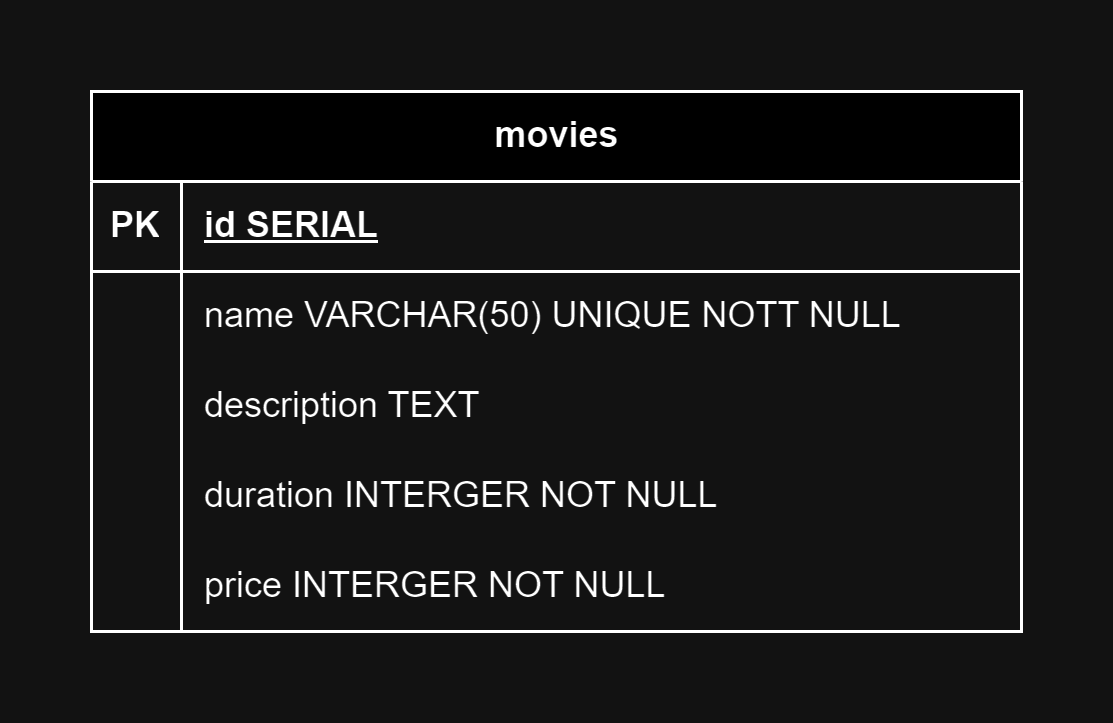

The diagram above was exported from draw.io. Its source (the exported page's mxGraphModel, read from the mxfile embedded in the PNG):
<mxGraphModel dx="1434" dy="758" grid="1" gridSize="10" guides="1" tooltips="1" connect="1" arrows="1" fold="1" page="1" pageScale="1" pageWidth="850" pageHeight="1100" math="0" shadow="0" extFonts="Permanent Marker^https://fonts.googleapis.com/css?family=Permanent+Marker">
  <root>
    <mxCell id="0" />
    <mxCell id="1" parent="0" />
    <mxCell id="0sD0Usw1Fmu08a-7_G_e-1" value="movies" style="shape=table;startSize=30;container=1;collapsible=1;childLayout=tableLayout;fixedRows=1;rowLines=0;fontStyle=1;align=center;resizeLast=1;html=1;" vertex="1" parent="1">
      <mxGeometry x="230" y="120" width="310" height="180" as="geometry" />
    </mxCell>
    <mxCell id="0sD0Usw1Fmu08a-7_G_e-2" value="" style="shape=tableRow;horizontal=0;startSize=0;swimlaneHead=0;swimlaneBody=0;fillColor=none;collapsible=0;dropTarget=0;points=[[0,0.5],[1,0.5]];portConstraint=eastwest;top=0;left=0;right=0;bottom=1;" vertex="1" parent="0sD0Usw1Fmu08a-7_G_e-1">
      <mxGeometry y="30" width="310" height="30" as="geometry" />
    </mxCell>
    <mxCell id="0sD0Usw1Fmu08a-7_G_e-3" value="PK" style="shape=partialRectangle;connectable=0;fillColor=none;top=0;left=0;bottom=0;right=0;fontStyle=1;overflow=hidden;whiteSpace=wrap;html=1;" vertex="1" parent="0sD0Usw1Fmu08a-7_G_e-2">
      <mxGeometry width="30" height="30" as="geometry">
        <mxRectangle width="30" height="30" as="alternateBounds" />
      </mxGeometry>
    </mxCell>
    <mxCell id="0sD0Usw1Fmu08a-7_G_e-4" value="id SERIAL" style="shape=partialRectangle;connectable=0;fillColor=none;top=0;left=0;bottom=0;right=0;align=left;spacingLeft=6;fontStyle=5;overflow=hidden;whiteSpace=wrap;html=1;" vertex="1" parent="0sD0Usw1Fmu08a-7_G_e-2">
      <mxGeometry x="30" width="280" height="30" as="geometry">
        <mxRectangle width="280" height="30" as="alternateBounds" />
      </mxGeometry>
    </mxCell>
    <mxCell id="0sD0Usw1Fmu08a-7_G_e-5" value="" style="shape=tableRow;horizontal=0;startSize=0;swimlaneHead=0;swimlaneBody=0;fillColor=none;collapsible=0;dropTarget=0;points=[[0,0.5],[1,0.5]];portConstraint=eastwest;top=0;left=0;right=0;bottom=0;" vertex="1" parent="0sD0Usw1Fmu08a-7_G_e-1">
      <mxGeometry y="60" width="310" height="30" as="geometry" />
    </mxCell>
    <mxCell id="0sD0Usw1Fmu08a-7_G_e-6" value="" style="shape=partialRectangle;connectable=0;fillColor=none;top=0;left=0;bottom=0;right=0;editable=1;overflow=hidden;whiteSpace=wrap;html=1;" vertex="1" parent="0sD0Usw1Fmu08a-7_G_e-5">
      <mxGeometry width="30" height="30" as="geometry">
        <mxRectangle width="30" height="30" as="alternateBounds" />
      </mxGeometry>
    </mxCell>
    <mxCell id="0sD0Usw1Fmu08a-7_G_e-7" value="name VARCHAR(50) UNIQUE NOTT NULL" style="shape=partialRectangle;connectable=0;fillColor=none;top=0;left=0;bottom=0;right=0;align=left;spacingLeft=6;overflow=hidden;whiteSpace=wrap;html=1;" vertex="1" parent="0sD0Usw1Fmu08a-7_G_e-5">
      <mxGeometry x="30" width="280" height="30" as="geometry">
        <mxRectangle width="280" height="30" as="alternateBounds" />
      </mxGeometry>
    </mxCell>
    <mxCell id="0sD0Usw1Fmu08a-7_G_e-8" value="" style="shape=tableRow;horizontal=0;startSize=0;swimlaneHead=0;swimlaneBody=0;fillColor=none;collapsible=0;dropTarget=0;points=[[0,0.5],[1,0.5]];portConstraint=eastwest;top=0;left=0;right=0;bottom=0;" vertex="1" parent="0sD0Usw1Fmu08a-7_G_e-1">
      <mxGeometry y="90" width="310" height="30" as="geometry" />
    </mxCell>
    <mxCell id="0sD0Usw1Fmu08a-7_G_e-9" value="" style="shape=partialRectangle;connectable=0;fillColor=none;top=0;left=0;bottom=0;right=0;editable=1;overflow=hidden;whiteSpace=wrap;html=1;" vertex="1" parent="0sD0Usw1Fmu08a-7_G_e-8">
      <mxGeometry width="30" height="30" as="geometry">
        <mxRectangle width="30" height="30" as="alternateBounds" />
      </mxGeometry>
    </mxCell>
    <mxCell id="0sD0Usw1Fmu08a-7_G_e-10" value="description TEXT" style="shape=partialRectangle;connectable=0;fillColor=none;top=0;left=0;bottom=0;right=0;align=left;spacingLeft=6;overflow=hidden;whiteSpace=wrap;html=1;" vertex="1" parent="0sD0Usw1Fmu08a-7_G_e-8">
      <mxGeometry x="30" width="280" height="30" as="geometry">
        <mxRectangle width="280" height="30" as="alternateBounds" />
      </mxGeometry>
    </mxCell>
    <mxCell id="0sD0Usw1Fmu08a-7_G_e-11" value="" style="shape=tableRow;horizontal=0;startSize=0;swimlaneHead=0;swimlaneBody=0;fillColor=none;collapsible=0;dropTarget=0;points=[[0,0.5],[1,0.5]];portConstraint=eastwest;top=0;left=0;right=0;bottom=0;" vertex="1" parent="0sD0Usw1Fmu08a-7_G_e-1">
      <mxGeometry y="120" width="310" height="30" as="geometry" />
    </mxCell>
    <mxCell id="0sD0Usw1Fmu08a-7_G_e-12" value="" style="shape=partialRectangle;connectable=0;fillColor=none;top=0;left=0;bottom=0;right=0;editable=1;overflow=hidden;whiteSpace=wrap;html=1;" vertex="1" parent="0sD0Usw1Fmu08a-7_G_e-11">
      <mxGeometry width="30" height="30" as="geometry">
        <mxRectangle width="30" height="30" as="alternateBounds" />
      </mxGeometry>
    </mxCell>
    <mxCell id="0sD0Usw1Fmu08a-7_G_e-13" value="duration INTERGER NOT NULL" style="shape=partialRectangle;connectable=0;fillColor=none;top=0;left=0;bottom=0;right=0;align=left;spacingLeft=6;overflow=hidden;whiteSpace=wrap;html=1;" vertex="1" parent="0sD0Usw1Fmu08a-7_G_e-11">
      <mxGeometry x="30" width="280" height="30" as="geometry">
        <mxRectangle width="280" height="30" as="alternateBounds" />
      </mxGeometry>
    </mxCell>
    <mxCell id="0sD0Usw1Fmu08a-7_G_e-14" style="shape=tableRow;horizontal=0;startSize=0;swimlaneHead=0;swimlaneBody=0;fillColor=none;collapsible=0;dropTarget=0;points=[[0,0.5],[1,0.5]];portConstraint=eastwest;top=0;left=0;right=0;bottom=0;" vertex="1" parent="0sD0Usw1Fmu08a-7_G_e-1">
      <mxGeometry y="150" width="310" height="30" as="geometry" />
    </mxCell>
    <mxCell id="0sD0Usw1Fmu08a-7_G_e-15" style="shape=partialRectangle;connectable=0;fillColor=none;top=0;left=0;bottom=0;right=0;editable=1;overflow=hidden;whiteSpace=wrap;html=1;" vertex="1" parent="0sD0Usw1Fmu08a-7_G_e-14">
      <mxGeometry width="30" height="30" as="geometry">
        <mxRectangle width="30" height="30" as="alternateBounds" />
      </mxGeometry>
    </mxCell>
    <mxCell id="0sD0Usw1Fmu08a-7_G_e-16" value="price INTERGER NOT NULL" style="shape=partialRectangle;connectable=0;fillColor=none;top=0;left=0;bottom=0;right=0;align=left;spacingLeft=6;overflow=hidden;whiteSpace=wrap;html=1;" vertex="1" parent="0sD0Usw1Fmu08a-7_G_e-14">
      <mxGeometry x="30" width="280" height="30" as="geometry">
        <mxRectangle width="280" height="30" as="alternateBounds" />
      </mxGeometry>
    </mxCell>
  </root>
</mxGraphModel>